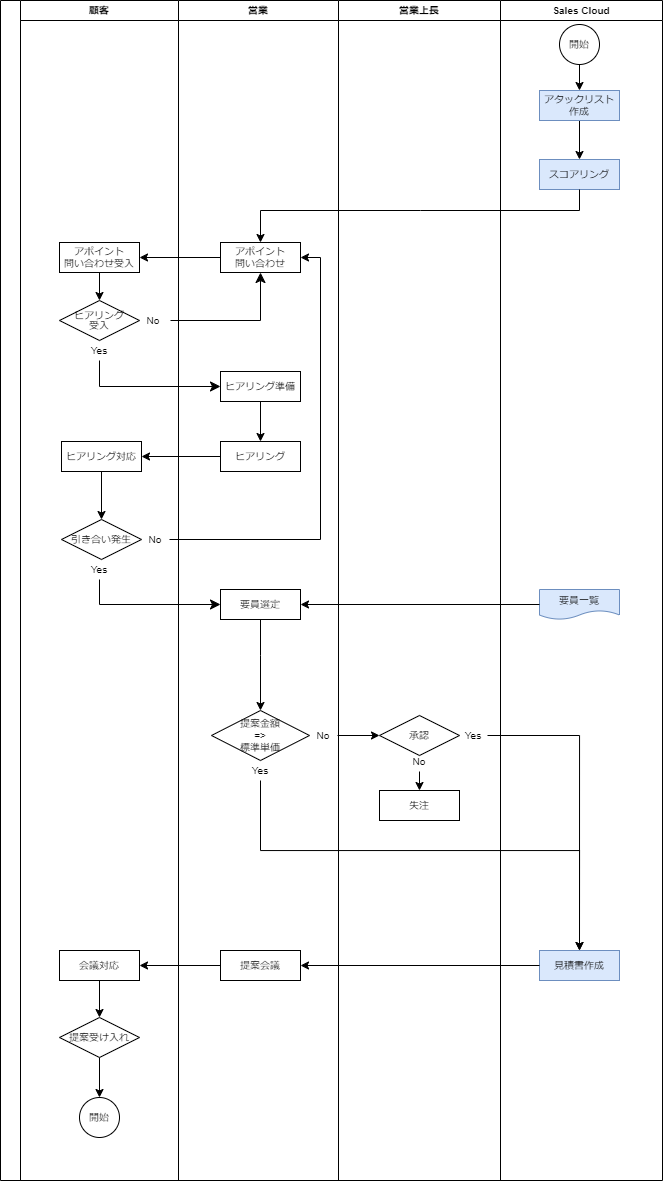

The diagram above was exported from draw.io. Its source (the exported page's mxGraphModel, read from the mxfile embedded in the PNG):
<mxGraphModel dx="756" dy="461" grid="1" gridSize="10" guides="1" tooltips="1" connect="1" arrows="1" fold="1" page="1" pageScale="1" pageWidth="827" pageHeight="1169" math="0" shadow="0">
  <root>
    <mxCell id="0" />
    <mxCell id="1" parent="0" />
    <mxCell id="MxR2uMTwniyg6m4cQqe6-1" value="" style="swimlane;childLayout=stackLayout;resizeParent=1;resizeParentMax=0;startSize=20;horizontal=0;horizontalStack=1;fontSize=10;strokeWidth=1;" parent="1" vertex="1">
      <mxGeometry x="220" y="10" width="500" height="1180" as="geometry">
        <mxRectangle x="220" y="10" width="40" height="60" as="alternateBounds" />
      </mxGeometry>
    </mxCell>
    <mxCell id="MxR2uMTwniyg6m4cQqe6-2" value="顧客" style="swimlane;startSize=20;fontSize=10;strokeWidth=1;" parent="MxR2uMTwniyg6m4cQqe6-1" vertex="1">
      <mxGeometry x="20" width="158" height="1180" as="geometry" />
    </mxCell>
    <mxCell id="24TYhoDVHIwEU7OWZ8Aj-6" value="アポイント&lt;br&gt;問い合わせ受入" style="rounded=0;whiteSpace=wrap;html=1;fontSize=10;strokeWidth=1;" parent="MxR2uMTwniyg6m4cQqe6-2" vertex="1">
      <mxGeometry x="39" y="242" width="80" height="30" as="geometry" />
    </mxCell>
    <mxCell id="24TYhoDVHIwEU7OWZ8Aj-7" value="&lt;p style=&quot;line-height: 100%;&quot;&gt;&lt;font style=&quot;font-size: 9px;&quot;&gt;ヒアリング&lt;br style=&quot;font-size: 9px;&quot;&gt;受入&lt;/font&gt;&lt;/p&gt;" style="strokeWidth=1;html=1;shape=mxgraph.flowchart.decision;whiteSpace=wrap;fontSize=10;" parent="MxR2uMTwniyg6m4cQqe6-2" vertex="1">
      <mxGeometry x="39" y="300" width="80" height="40" as="geometry" />
    </mxCell>
    <mxCell id="Do1OJ19HxY3uKb7n_7MY-2" value="ヒアリング対応" style="rounded=0;whiteSpace=wrap;html=1;fontSize=10;strokeWidth=1;" parent="MxR2uMTwniyg6m4cQqe6-2" vertex="1">
      <mxGeometry x="41" y="441" width="80" height="30" as="geometry" />
    </mxCell>
    <mxCell id="Do1OJ19HxY3uKb7n_7MY-3" value="引き合い発生" style="strokeWidth=1;html=1;shape=mxgraph.flowchart.decision;whiteSpace=wrap;fontSize=10;" parent="MxR2uMTwniyg6m4cQqe6-2" vertex="1">
      <mxGeometry x="41" y="519" width="80" height="40" as="geometry" />
    </mxCell>
    <mxCell id="hB16ICSqa0SqNxBKYfv8-32" style="edgeStyle=orthogonalEdgeStyle;rounded=0;orthogonalLoop=1;jettySize=auto;html=1;exitX=0.5;exitY=1;exitDx=0;exitDy=0;entryX=0.5;entryY=0;entryDx=0;entryDy=0;entryPerimeter=0;fontSize=10;strokeWidth=1;" edge="1" parent="MxR2uMTwniyg6m4cQqe6-2" source="sKi6abwRzUVFCHRzSlMO-3" target="sKi6abwRzUVFCHRzSlMO-6">
      <mxGeometry relative="1" as="geometry" />
    </mxCell>
    <mxCell id="sKi6abwRzUVFCHRzSlMO-3" value="会議対応" style="rounded=0;whiteSpace=wrap;html=1;fontSize=10;strokeWidth=1;" parent="MxR2uMTwniyg6m4cQqe6-2" vertex="1">
      <mxGeometry x="39" y="950" width="80" height="30" as="geometry" />
    </mxCell>
    <mxCell id="hB16ICSqa0SqNxBKYfv8-33" style="edgeStyle=orthogonalEdgeStyle;rounded=0;orthogonalLoop=1;jettySize=auto;html=1;exitX=0.5;exitY=1;exitDx=0;exitDy=0;exitPerimeter=0;entryX=0.5;entryY=0;entryDx=0;entryDy=0;fontSize=10;strokeWidth=1;" edge="1" parent="MxR2uMTwniyg6m4cQqe6-2" source="sKi6abwRzUVFCHRzSlMO-6" target="sKi6abwRzUVFCHRzSlMO-8">
      <mxGeometry relative="1" as="geometry" />
    </mxCell>
    <mxCell id="sKi6abwRzUVFCHRzSlMO-6" value="提案受け入れ" style="strokeWidth=1;html=1;shape=mxgraph.flowchart.decision;whiteSpace=wrap;fontSize=10;" parent="MxR2uMTwniyg6m4cQqe6-2" vertex="1">
      <mxGeometry x="39" y="1017" width="80" height="40" as="geometry" />
    </mxCell>
    <mxCell id="sKi6abwRzUVFCHRzSlMO-8" value="開始" style="ellipse;whiteSpace=wrap;html=1;aspect=fixed;fontSize=10;strokeWidth=1;" parent="MxR2uMTwniyg6m4cQqe6-2" vertex="1">
      <mxGeometry x="59" y="1097" width="40" height="40" as="geometry" />
    </mxCell>
    <mxCell id="hB16ICSqa0SqNxBKYfv8-7" value="" style="endArrow=classic;html=1;rounded=0;exitX=0.5;exitY=1;exitDx=0;exitDy=0;entryX=0.5;entryY=0;entryDx=0;entryDy=0;entryPerimeter=0;fontSize=10;strokeWidth=1;" edge="1" parent="MxR2uMTwniyg6m4cQqe6-2" source="24TYhoDVHIwEU7OWZ8Aj-6" target="24TYhoDVHIwEU7OWZ8Aj-7">
      <mxGeometry width="50" height="50" relative="1" as="geometry">
        <mxPoint x="218" y="255" as="sourcePoint" />
        <mxPoint x="139" y="255" as="targetPoint" />
      </mxGeometry>
    </mxCell>
    <mxCell id="hB16ICSqa0SqNxBKYfv8-18" value="No" style="text;strokeColor=none;align=center;fillColor=none;html=1;verticalAlign=middle;whiteSpace=wrap;rounded=0;fontSize=10;strokeWidth=1;" vertex="1" parent="MxR2uMTwniyg6m4cQqe6-2">
      <mxGeometry x="119" y="310" width="28" height="20" as="geometry" />
    </mxCell>
    <mxCell id="hB16ICSqa0SqNxBKYfv8-19" value="Yes" style="text;strokeColor=none;align=center;fillColor=none;html=1;verticalAlign=middle;whiteSpace=wrap;rounded=0;fontSize=10;strokeWidth=1;" vertex="1" parent="MxR2uMTwniyg6m4cQqe6-2">
      <mxGeometry x="65" y="340" width="28" height="20" as="geometry" />
    </mxCell>
    <mxCell id="hB16ICSqa0SqNxBKYfv8-23" value="" style="endArrow=classic;html=1;rounded=0;entryX=0.5;entryY=0;entryDx=0;entryDy=0;exitX=0.5;exitY=1;exitDx=0;exitDy=0;entryPerimeter=0;fontSize=10;strokeWidth=1;" edge="1" parent="MxR2uMTwniyg6m4cQqe6-2" source="Do1OJ19HxY3uKb7n_7MY-2" target="Do1OJ19HxY3uKb7n_7MY-3">
      <mxGeometry width="50" height="50" relative="1" as="geometry">
        <mxPoint x="258" y="421" as="sourcePoint" />
        <mxPoint x="258" y="461" as="targetPoint" />
      </mxGeometry>
    </mxCell>
    <mxCell id="hB16ICSqa0SqNxBKYfv8-26" value="Yes" style="text;strokeColor=none;align=center;fillColor=none;html=1;verticalAlign=middle;whiteSpace=wrap;rounded=0;fontSize=10;strokeWidth=1;" vertex="1" parent="MxR2uMTwniyg6m4cQqe6-2">
      <mxGeometry x="65" y="559" width="28" height="20" as="geometry" />
    </mxCell>
    <mxCell id="hB16ICSqa0SqNxBKYfv8-54" value="No" style="text;strokeColor=none;align=center;fillColor=none;html=1;verticalAlign=middle;whiteSpace=wrap;rounded=0;fontSize=10;strokeWidth=1;" vertex="1" parent="MxR2uMTwniyg6m4cQqe6-2">
      <mxGeometry x="121" y="529" width="28" height="20" as="geometry" />
    </mxCell>
    <mxCell id="MxR2uMTwniyg6m4cQqe6-3" value="営業" style="swimlane;startSize=20;fontSize=10;strokeWidth=1;" parent="MxR2uMTwniyg6m4cQqe6-1" vertex="1">
      <mxGeometry x="178" width="160" height="1180" as="geometry" />
    </mxCell>
    <mxCell id="24TYhoDVHIwEU7OWZ8Aj-4" value="アポイント&lt;br&gt;問い合わせ" style="rounded=0;whiteSpace=wrap;html=1;fontSize=10;strokeWidth=1;" parent="MxR2uMTwniyg6m4cQqe6-3" vertex="1">
      <mxGeometry x="42" y="242" width="80" height="30" as="geometry" />
    </mxCell>
    <mxCell id="24TYhoDVHIwEU7OWZ8Aj-8" value="ヒアリング準備" style="rounded=0;whiteSpace=wrap;html=1;fontSize=10;strokeWidth=1;" parent="MxR2uMTwniyg6m4cQqe6-3" vertex="1">
      <mxGeometry x="42" y="371" width="80" height="30" as="geometry" />
    </mxCell>
    <mxCell id="Do1OJ19HxY3uKb7n_7MY-1" value="ヒアリング" style="rounded=0;whiteSpace=wrap;html=1;fontSize=10;strokeWidth=1;" parent="MxR2uMTwniyg6m4cQqe6-3" vertex="1">
      <mxGeometry x="42" y="441" width="80" height="30" as="geometry" />
    </mxCell>
    <mxCell id="Do1OJ19HxY3uKb7n_7MY-4" value="要員選定" style="rounded=0;whiteSpace=wrap;html=1;fontSize=10;strokeWidth=1;" parent="MxR2uMTwniyg6m4cQqe6-3" vertex="1">
      <mxGeometry x="42" y="589" width="80" height="30" as="geometry" />
    </mxCell>
    <mxCell id="Do1OJ19HxY3uKb7n_7MY-7" value="提案金額&lt;br&gt;=&amp;gt;&lt;br&gt;標準単価" style="strokeWidth=1;html=1;shape=mxgraph.flowchart.decision;whiteSpace=wrap;fontSize=10;" parent="MxR2uMTwniyg6m4cQqe6-3" vertex="1">
      <mxGeometry x="33" y="710" width="98" height="50" as="geometry" />
    </mxCell>
    <mxCell id="sKi6abwRzUVFCHRzSlMO-7" value="提案会議" style="rounded=0;whiteSpace=wrap;html=1;fontSize=10;strokeWidth=1;" parent="MxR2uMTwniyg6m4cQqe6-3" vertex="1">
      <mxGeometry x="42" y="950" width="80" height="30" as="geometry" />
    </mxCell>
    <mxCell id="hB16ICSqa0SqNxBKYfv8-6" value="" style="endArrow=classic;html=1;rounded=0;entryX=0.5;entryY=0;entryDx=0;entryDy=0;exitX=0.5;exitY=1;exitDx=0;exitDy=0;fontSize=10;strokeWidth=1;" edge="1" parent="MxR2uMTwniyg6m4cQqe6-3" source="24TYhoDVHIwEU7OWZ8Aj-8" target="Do1OJ19HxY3uKb7n_7MY-1">
      <mxGeometry width="50" height="50" relative="1" as="geometry">
        <mxPoint x="52" y="331" as="sourcePoint" />
        <mxPoint x="-29" y="266" as="targetPoint" />
      </mxGeometry>
    </mxCell>
    <mxCell id="hB16ICSqa0SqNxBKYfv8-35" value="No" style="text;strokeColor=none;align=center;fillColor=none;html=1;verticalAlign=middle;whiteSpace=wrap;rounded=0;fontSize=10;strokeWidth=1;" vertex="1" parent="MxR2uMTwniyg6m4cQqe6-3">
      <mxGeometry x="131" y="725" width="28" height="20" as="geometry" />
    </mxCell>
    <mxCell id="hB16ICSqa0SqNxBKYfv8-36" value="Yes" style="text;strokeColor=none;align=center;fillColor=none;html=1;verticalAlign=middle;whiteSpace=wrap;rounded=0;fontSize=10;strokeWidth=1;" vertex="1" parent="MxR2uMTwniyg6m4cQqe6-3">
      <mxGeometry x="68" y="760" width="28" height="20" as="geometry" />
    </mxCell>
    <mxCell id="hB16ICSqa0SqNxBKYfv8-25" value="" style="endArrow=classic;html=1;rounded=0;entryX=0.5;entryY=0;entryDx=0;entryDy=0;entryPerimeter=0;exitX=0.5;exitY=1;exitDx=0;exitDy=0;fontSize=10;strokeWidth=1;" edge="1" parent="MxR2uMTwniyg6m4cQqe6-3" source="Do1OJ19HxY3uKb7n_7MY-4" target="Do1OJ19HxY3uKb7n_7MY-7">
      <mxGeometry width="50" height="50" relative="1" as="geometry">
        <mxPoint x="82" y="680" as="sourcePoint" />
        <mxPoint x="90" y="638" as="targetPoint" />
        <Array as="points">
          <mxPoint x="82" y="655" />
        </Array>
      </mxGeometry>
    </mxCell>
    <mxCell id="MxR2uMTwniyg6m4cQqe6-4" value="営業上長" style="swimlane;startSize=20;fontSize=10;strokeWidth=1;" parent="MxR2uMTwniyg6m4cQqe6-1" vertex="1">
      <mxGeometry x="338" width="162" height="1180" as="geometry" />
    </mxCell>
    <mxCell id="Do1OJ19HxY3uKb7n_7MY-10" value="承認" style="strokeWidth=1;html=1;shape=mxgraph.flowchart.decision;whiteSpace=wrap;fontSize=10;" parent="MxR2uMTwniyg6m4cQqe6-4" vertex="1">
      <mxGeometry x="41" y="715" width="80" height="40" as="geometry" />
    </mxCell>
    <mxCell id="Do1OJ19HxY3uKb7n_7MY-11" value="失注" style="rounded=0;whiteSpace=wrap;html=1;fontSize=10;strokeWidth=1;" parent="MxR2uMTwniyg6m4cQqe6-4" vertex="1">
      <mxGeometry x="41" y="790" width="80" height="30" as="geometry" />
    </mxCell>
    <mxCell id="hB16ICSqa0SqNxBKYfv8-48" value="Yes" style="text;strokeColor=none;align=center;fillColor=none;html=1;verticalAlign=middle;whiteSpace=wrap;rounded=0;fontSize=10;strokeWidth=1;" vertex="1" parent="MxR2uMTwniyg6m4cQqe6-4">
      <mxGeometry x="121" y="725" width="28" height="20" as="geometry" />
    </mxCell>
    <mxCell id="hB16ICSqa0SqNxBKYfv8-50" style="edgeStyle=orthogonalEdgeStyle;rounded=0;orthogonalLoop=1;jettySize=auto;html=1;exitX=0.5;exitY=1;exitDx=0;exitDy=0;entryX=0.5;entryY=0;entryDx=0;entryDy=0;fontSize=10;strokeWidth=1;" edge="1" parent="MxR2uMTwniyg6m4cQqe6-4" source="hB16ICSqa0SqNxBKYfv8-49" target="Do1OJ19HxY3uKb7n_7MY-11">
      <mxGeometry relative="1" as="geometry" />
    </mxCell>
    <mxCell id="hB16ICSqa0SqNxBKYfv8-49" value="No" style="text;strokeColor=none;align=center;fillColor=none;html=1;verticalAlign=middle;whiteSpace=wrap;rounded=0;fontSize=10;strokeWidth=1;" vertex="1" parent="MxR2uMTwniyg6m4cQqe6-4">
      <mxGeometry x="67" y="751" width="28" height="20" as="geometry" />
    </mxCell>
    <mxCell id="hB16ICSqa0SqNxBKYfv8-5" value="" style="endArrow=classic;html=1;rounded=0;exitX=0;exitY=0.5;exitDx=0;exitDy=0;entryX=1;entryY=0.5;entryDx=0;entryDy=0;fontSize=10;strokeWidth=1;" edge="1" parent="MxR2uMTwniyg6m4cQqe6-1" source="24TYhoDVHIwEU7OWZ8Aj-4" target="24TYhoDVHIwEU7OWZ8Aj-6">
      <mxGeometry width="50" height="50" relative="1" as="geometry">
        <mxPoint x="268" y="200" as="sourcePoint" />
        <mxPoint x="268" y="230" as="targetPoint" />
      </mxGeometry>
    </mxCell>
    <mxCell id="hB16ICSqa0SqNxBKYfv8-8" value="" style="edgeStyle=elbowEdgeStyle;elbow=vertical;endArrow=classic;html=1;curved=0;rounded=0;endSize=8;startSize=8;entryX=0.5;entryY=1;entryDx=0;entryDy=0;fontSize=10;strokeWidth=1;" edge="1" parent="MxR2uMTwniyg6m4cQqe6-1" target="24TYhoDVHIwEU7OWZ8Aj-4">
      <mxGeometry width="50" height="50" relative="1" as="geometry">
        <mxPoint x="170" y="320" as="sourcePoint" />
        <mxPoint x="250" y="200" as="targetPoint" />
        <Array as="points">
          <mxPoint x="200" y="320" />
        </Array>
      </mxGeometry>
    </mxCell>
    <mxCell id="hB16ICSqa0SqNxBKYfv8-20" value="" style="edgeStyle=elbowEdgeStyle;elbow=vertical;endArrow=classic;html=1;curved=0;rounded=0;endSize=8;startSize=8;exitX=0.5;exitY=1;exitDx=0;exitDy=0;entryX=0;entryY=0.5;entryDx=0;entryDy=0;fontSize=10;strokeWidth=1;" edge="1" parent="MxR2uMTwniyg6m4cQqe6-1" source="hB16ICSqa0SqNxBKYfv8-19" target="24TYhoDVHIwEU7OWZ8Aj-8">
      <mxGeometry width="50" height="50" relative="1" as="geometry">
        <mxPoint x="160" y="300" as="sourcePoint" />
        <mxPoint x="218" y="363" as="targetPoint" />
        <Array as="points">
          <mxPoint x="160" y="386" />
        </Array>
      </mxGeometry>
    </mxCell>
    <mxCell id="hB16ICSqa0SqNxBKYfv8-21" value="" style="edgeStyle=elbowEdgeStyle;elbow=vertical;endArrow=classic;html=1;curved=0;rounded=0;endSize=8;startSize=8;exitX=0.5;exitY=1;exitDx=0;exitDy=0;entryX=0;entryY=0.5;entryDx=0;entryDy=0;fontSize=10;strokeWidth=1;" edge="1" parent="MxR2uMTwniyg6m4cQqe6-1" source="hB16ICSqa0SqNxBKYfv8-26" target="Do1OJ19HxY3uKb7n_7MY-4">
      <mxGeometry width="50" height="50" relative="1" as="geometry">
        <mxPoint x="190" y="538" as="sourcePoint" />
        <mxPoint x="240" y="488" as="targetPoint" />
        <Array as="points">
          <mxPoint x="160" y="604" />
        </Array>
      </mxGeometry>
    </mxCell>
    <mxCell id="hB16ICSqa0SqNxBKYfv8-22" value="" style="endArrow=classic;html=1;rounded=0;entryX=1;entryY=0.5;entryDx=0;entryDy=0;exitX=0;exitY=0.5;exitDx=0;exitDy=0;fontSize=10;strokeWidth=1;" edge="1" parent="MxR2uMTwniyg6m4cQqe6-1" source="Do1OJ19HxY3uKb7n_7MY-1" target="Do1OJ19HxY3uKb7n_7MY-2">
      <mxGeometry width="50" height="50" relative="1" as="geometry">
        <mxPoint x="268" y="411" as="sourcePoint" />
        <mxPoint x="268" y="451" as="targetPoint" />
      </mxGeometry>
    </mxCell>
    <mxCell id="hB16ICSqa0SqNxBKYfv8-31" style="edgeStyle=orthogonalEdgeStyle;rounded=0;orthogonalLoop=1;jettySize=auto;html=1;exitX=0;exitY=0.5;exitDx=0;exitDy=0;fontSize=10;strokeWidth=1;" edge="1" parent="MxR2uMTwniyg6m4cQqe6-1" source="sKi6abwRzUVFCHRzSlMO-7" target="sKi6abwRzUVFCHRzSlMO-3">
      <mxGeometry relative="1" as="geometry" />
    </mxCell>
    <mxCell id="hB16ICSqa0SqNxBKYfv8-34" style="edgeStyle=orthogonalEdgeStyle;rounded=0;orthogonalLoop=1;jettySize=auto;html=1;entryX=0;entryY=0.5;entryDx=0;entryDy=0;entryPerimeter=0;exitX=1;exitY=0.5;exitDx=0;exitDy=0;fontSize=10;strokeWidth=1;" edge="1" parent="MxR2uMTwniyg6m4cQqe6-1" source="hB16ICSqa0SqNxBKYfv8-35" target="Do1OJ19HxY3uKb7n_7MY-10">
      <mxGeometry relative="1" as="geometry">
        <mxPoint x="340" y="731" as="sourcePoint" />
      </mxGeometry>
    </mxCell>
    <mxCell id="hB16ICSqa0SqNxBKYfv8-55" style="edgeStyle=orthogonalEdgeStyle;rounded=0;orthogonalLoop=1;jettySize=auto;html=1;exitX=1;exitY=0.5;exitDx=0;exitDy=0;entryX=1;entryY=0.5;entryDx=0;entryDy=0;" edge="1" parent="MxR2uMTwniyg6m4cQqe6-1" source="hB16ICSqa0SqNxBKYfv8-54" target="24TYhoDVHIwEU7OWZ8Aj-4">
      <mxGeometry relative="1" as="geometry">
        <mxPoint x="440" y="250" as="targetPoint" />
      </mxGeometry>
    </mxCell>
    <mxCell id="hB16ICSqa0SqNxBKYfv8-39" value="Sales Cloud" style="swimlane;startSize=20;fontSize=10;strokeWidth=1;" vertex="1" parent="1">
      <mxGeometry x="720" y="10" width="162" height="1180" as="geometry" />
    </mxCell>
    <mxCell id="24TYhoDVHIwEU7OWZ8Aj-3" value="スコアリング" style="rounded=0;whiteSpace=wrap;html=1;fillColor=#dae8fc;strokeColor=#6c8ebf;fontSize=10;strokeWidth=1;" parent="hB16ICSqa0SqNxBKYfv8-39" vertex="1">
      <mxGeometry x="39" y="159" width="80" height="30" as="geometry" />
    </mxCell>
    <mxCell id="Do1OJ19HxY3uKb7n_7MY-5" value="要員一覧" style="shape=document;whiteSpace=wrap;html=1;boundedLbl=1;fillColor=#dae8fc;strokeColor=#6c8ebf;fontSize=10;strokeWidth=1;" parent="hB16ICSqa0SqNxBKYfv8-39" vertex="1">
      <mxGeometry x="39" y="589" width="80" height="30" as="geometry" />
    </mxCell>
    <mxCell id="sKi6abwRzUVFCHRzSlMO-2" value="見積書作成" style="rounded=0;whiteSpace=wrap;html=1;fillColor=#dae8fc;strokeColor=#6c8ebf;fontSize=10;strokeWidth=1;" parent="hB16ICSqa0SqNxBKYfv8-39" vertex="1">
      <mxGeometry x="39" y="950" width="80" height="30" as="geometry" />
    </mxCell>
    <mxCell id="hB16ICSqa0SqNxBKYfv8-52" style="edgeStyle=orthogonalEdgeStyle;rounded=0;orthogonalLoop=1;jettySize=auto;html=1;exitX=0.5;exitY=1;exitDx=0;exitDy=0;entryX=0.5;entryY=0;entryDx=0;entryDy=0;strokeWidth=1;" edge="1" parent="hB16ICSqa0SqNxBKYfv8-39" source="24TYhoDVHIwEU7OWZ8Aj-2" target="24TYhoDVHIwEU7OWZ8Aj-3">
      <mxGeometry relative="1" as="geometry" />
    </mxCell>
    <mxCell id="24TYhoDVHIwEU7OWZ8Aj-2" value="アタックリスト作成" style="rounded=0;whiteSpace=wrap;html=1;fontSize=10;fillColor=#dae8fc;strokeColor=#6c8ebf;strokeWidth=1;" parent="hB16ICSqa0SqNxBKYfv8-39" vertex="1">
      <mxGeometry x="39" y="90" width="80" height="30" as="geometry" />
    </mxCell>
    <mxCell id="24TYhoDVHIwEU7OWZ8Aj-1" value="開始" style="ellipse;whiteSpace=wrap;html=1;aspect=fixed;fontSize=10;strokeWidth=1;" parent="hB16ICSqa0SqNxBKYfv8-39" vertex="1">
      <mxGeometry x="59" y="24" width="40" height="40" as="geometry" />
    </mxCell>
    <mxCell id="hB16ICSqa0SqNxBKYfv8-1" value="" style="endArrow=classic;html=1;rounded=0;exitX=0.5;exitY=1;exitDx=0;exitDy=0;entryX=0.5;entryY=0;entryDx=0;entryDy=0;fontSize=10;strokeWidth=1;" edge="1" parent="hB16ICSqa0SqNxBKYfv8-39" source="24TYhoDVHIwEU7OWZ8Aj-1" target="24TYhoDVHIwEU7OWZ8Aj-2">
      <mxGeometry width="50" height="50" relative="1" as="geometry">
        <mxPoint x="-300" y="250" as="sourcePoint" />
        <mxPoint x="-250" y="200" as="targetPoint" />
      </mxGeometry>
    </mxCell>
    <mxCell id="hB16ICSqa0SqNxBKYfv8-4" value="" style="endArrow=classic;html=1;rounded=0;exitX=0.5;exitY=1;exitDx=0;exitDy=0;entryX=0.5;entryY=0;entryDx=0;entryDy=0;fontSize=10;strokeWidth=1;" edge="1" parent="1" source="24TYhoDVHIwEU7OWZ8Aj-3" target="24TYhoDVHIwEU7OWZ8Aj-4">
      <mxGeometry width="50" height="50" relative="1" as="geometry">
        <mxPoint x="488" y="150" as="sourcePoint" />
        <mxPoint x="488" y="180" as="targetPoint" />
        <Array as="points">
          <mxPoint x="799" y="220" />
          <mxPoint x="640" y="220" />
          <mxPoint x="480" y="220" />
        </Array>
      </mxGeometry>
    </mxCell>
    <mxCell id="hB16ICSqa0SqNxBKYfv8-46" style="edgeStyle=orthogonalEdgeStyle;rounded=0;orthogonalLoop=1;jettySize=auto;html=1;exitX=0.5;exitY=1;exitDx=0;exitDy=0;entryX=0.5;entryY=0;entryDx=0;entryDy=0;fontSize=10;strokeWidth=1;" edge="1" parent="1" source="hB16ICSqa0SqNxBKYfv8-36" target="sKi6abwRzUVFCHRzSlMO-2">
      <mxGeometry relative="1" as="geometry">
        <Array as="points">
          <mxPoint x="480" y="860" />
          <mxPoint x="799" y="860" />
        </Array>
      </mxGeometry>
    </mxCell>
    <mxCell id="hB16ICSqa0SqNxBKYfv8-47" style="edgeStyle=orthogonalEdgeStyle;rounded=0;orthogonalLoop=1;jettySize=auto;html=1;entryX=0.5;entryY=0;entryDx=0;entryDy=0;exitX=1;exitY=0.5;exitDx=0;exitDy=0;fontSize=10;strokeWidth=1;" edge="1" parent="1" source="hB16ICSqa0SqNxBKYfv8-48" target="sKi6abwRzUVFCHRzSlMO-2">
      <mxGeometry relative="1" as="geometry">
        <mxPoint x="840" y="710" as="sourcePoint" />
      </mxGeometry>
    </mxCell>
    <mxCell id="hB16ICSqa0SqNxBKYfv8-51" style="edgeStyle=orthogonalEdgeStyle;rounded=0;orthogonalLoop=1;jettySize=auto;html=1;exitX=0;exitY=0.5;exitDx=0;exitDy=0;entryX=1;entryY=0.5;entryDx=0;entryDy=0;fontSize=10;strokeWidth=1;" edge="1" parent="1" source="sKi6abwRzUVFCHRzSlMO-2" target="sKi6abwRzUVFCHRzSlMO-7">
      <mxGeometry relative="1" as="geometry" />
    </mxCell>
    <mxCell id="hB16ICSqa0SqNxBKYfv8-53" style="edgeStyle=orthogonalEdgeStyle;rounded=0;orthogonalLoop=1;jettySize=auto;html=1;exitX=0;exitY=0.5;exitDx=0;exitDy=0;entryX=1;entryY=0.5;entryDx=0;entryDy=0;strokeWidth=1;" edge="1" parent="1" source="Do1OJ19HxY3uKb7n_7MY-5" target="Do1OJ19HxY3uKb7n_7MY-4">
      <mxGeometry relative="1" as="geometry" />
    </mxCell>
  </root>
</mxGraphModel>